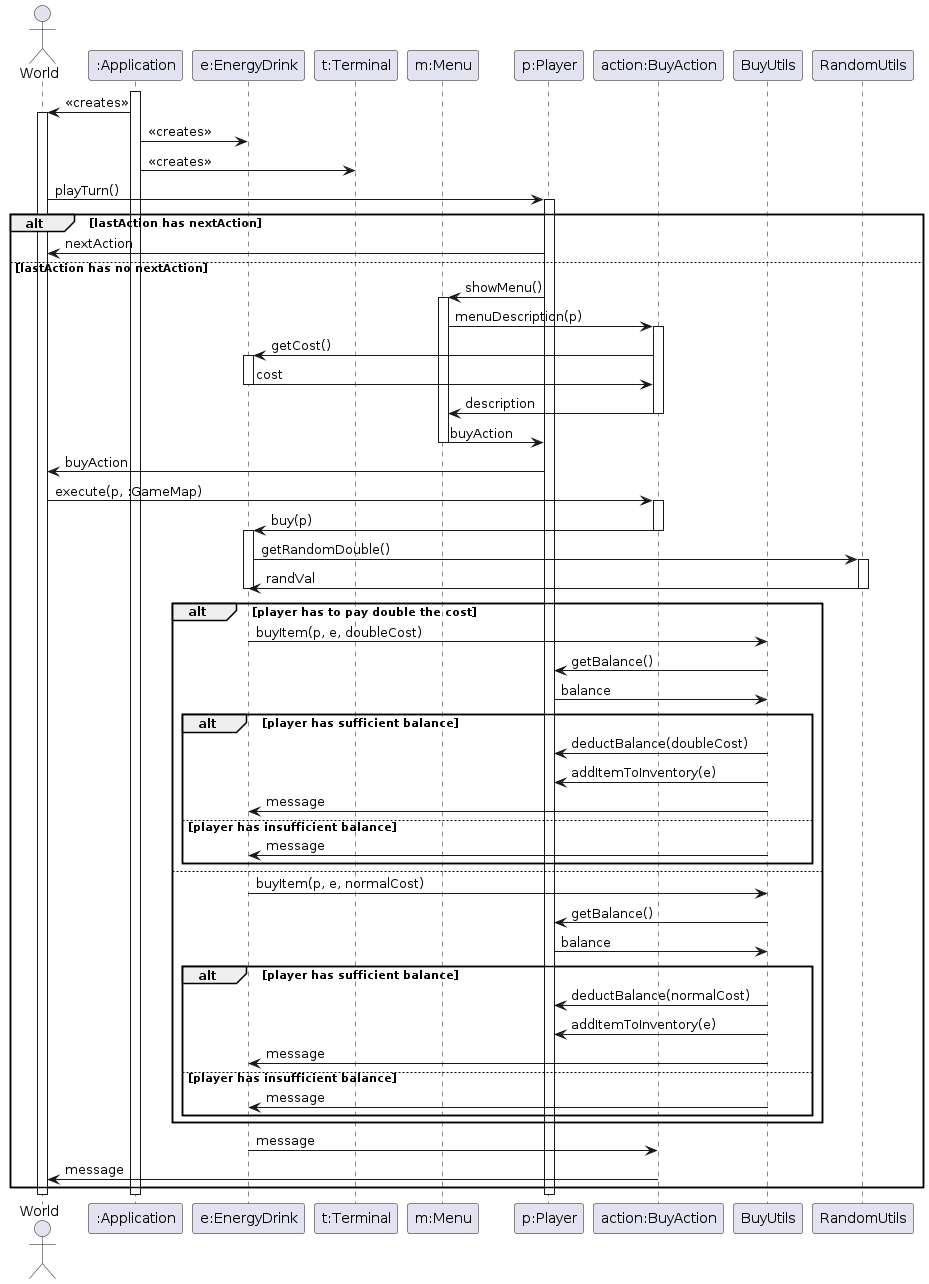

The diagram above was rendered by PlantUML. Its source (embedded in the PNG):
@startuml
actor World
participant ":Application"
participant "e:EnergyDrink"
participant "t:Terminal"
participant "m:Menu"
participant "p:Player"
participant "action:BuyAction"
participant BuyUtils
participant RandomUtils

' Application creates the required classes
activate ":Application"
":Application" -> World: <<creates>>
activate World
":Application" -> "e:EnergyDrink": <<creates>>
":Application" -> "t:Terminal": <<creates>>

' Player plays a turn and buys an energy drink
World -> "p:Player": playTurn()
activate "p:Player"

alt lastAction has nextAction
  "p:Player" -> World: nextAction
else lastAction has no nextAction
  "p:Player" -> "m:Menu": showMenu()
  activate "m:Menu"
  "m:Menu" -> "action:BuyAction": menuDescription(p)
  activate "action:BuyAction"
  "action:BuyAction" -> "e:EnergyDrink": getCost()
  activate "e:EnergyDrink"
  "e:EnergyDrink" -> "action:BuyAction": cost
  deactivate "e:EnergyDrink"
  "action:BuyAction" -> "m:Menu": description
  deactivate "action:BuyAction"
  "m:Menu" -> "p:Player": buyAction
  deactivate "m:Menu"
  "p:Player" -> World: buyAction
  World -> "action:BuyAction": execute(p, :GameMap)
  activate "action:BuyAction"
  "action:BuyAction" -> "e:EnergyDrink": buy(p)
  deactivate "action:BuyAction"
  activate "e:EnergyDrink"
  "e:EnergyDrink" -> RandomUtils: getRandomDouble()
  activate RandomUtils
  RandomUtils -> "e:EnergyDrink": randVal
  deactivate "e:EnergyDrink"
  deactivate RandomUtils
  alt player has to pay double the cost
    "e:EnergyDrink" -> BuyUtils: buyItem(p, e, doubleCost)
    BuyUtils -> "p:Player": getBalance()
    "p:Player" -> BuyUtils: balance
    alt player has sufficient balance
      BuyUtils -> "p:Player": deductBalance(doubleCost)
      BuyUtils -> "p:Player": addItemToInventory(e)
      BuyUtils -> "e:EnergyDrink": message
    else player has insufficient balance
      BuyUtils -> "e:EnergyDrink": message
    end
  else
    "e:EnergyDrink" -> BuyUtils: buyItem(p, e, normalCost)
    BuyUtils -> "p:Player": getBalance()
    "p:Player" -> BuyUtils: balance
    alt player has sufficient balance
      BuyUtils -> "p:Player": deductBalance(normalCost)
      BuyUtils -> "p:Player": addItemToInventory(e)
      BuyUtils -> "e:EnergyDrink": message
    else player has insufficient balance
      BuyUtils -> "e:EnergyDrink": message
    end
  end
  "e:EnergyDrink" -> "action:BuyAction": message
  "action:BuyAction" -> World: message
end

deactivate "p:Player"
deactivate World
deactivate ":Application"
@enduml